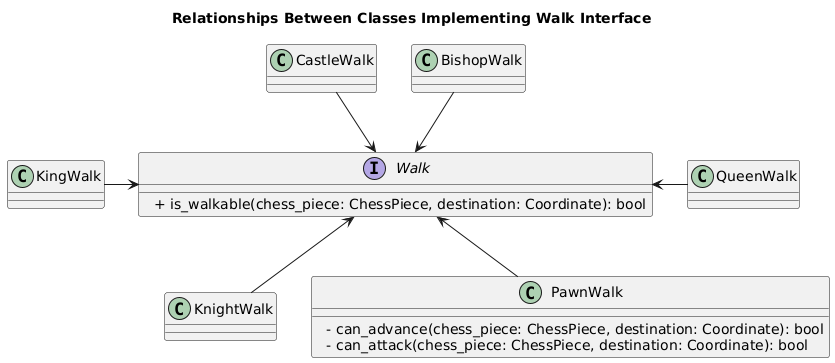

The diagram above was rendered by PlantUML. Its source (embedded in the PNG):
@startuml
title Relationships Between Classes Implementing Walk Interface

Interface Walk {
  + is_walkable(chess_piece: ChessPiece, destination: Coordinate): bool
}

Class KingWalk {}
Class QueenWalk {}
Class KnightWalk {}
Class BishopWalk {}
Class CastleWalk {}
Class PawnWalk {
  - can_advance(chess_piece: ChessPiece, destination: Coordinate): bool
  - can_attack(chess_piece: ChessPiece, destination: Coordinate): bool
}

Walk <-left- KingWalk
Walk <-right- QueenWalk

Walk <-up- BishopWalk
Walk <-up- CastleWalk

Walk <-Down- KnightWalk
Walk <-Down- PawnWalk
@enduml